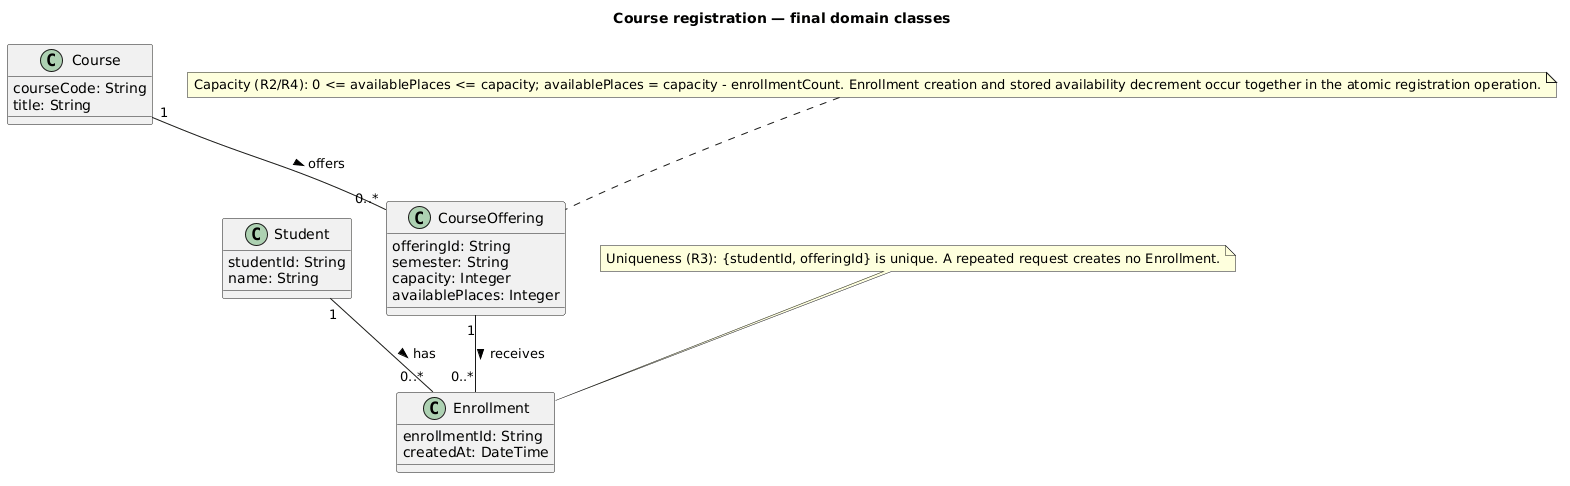

The diagram above was rendered by PlantUML. Its source (embedded in the PNG):
@startuml
title Course registration — final domain classes

class Student {
  studentId: String
  name: String
}

class Course {
  courseCode: String
  title: String
}

class CourseOffering {
  offeringId: String
  semester: String
  capacity: Integer
  availablePlaces: Integer
}

class Enrollment {
  enrollmentId: String
  createdAt: DateTime
}

Student "1" -- "0..*" Enrollment : has >
CourseOffering "1" -- "0..*" Enrollment : receives >
Course "1" -- "0..*" CourseOffering : offers >

note "Capacity (R2/R4): 0 <= availablePlaces <= capacity; availablePlaces = capacity - enrollmentCount. Enrollment creation and stored availability decrement occur together in the atomic registration operation." as CapacityRule
CapacityRule .. CourseOffering
note "Uniqueness (R3): {studentId, offeringId} is unique. A repeated request creates no Enrollment." as UniqueRule
UniqueRule .. Enrollment
@enduml